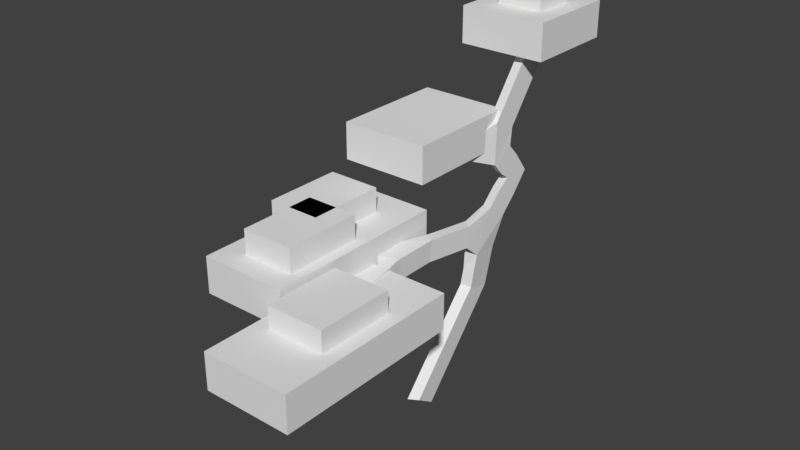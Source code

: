 # Source: Bonzai2.blend  (saved by Blender 2.79.0; exported with 4.5.12 LTS)
import bpy
from mathutils import Matrix  # noqa: F401  (used for matrix-valued properties, if any)

bpy.ops.wm.read_factory_settings(use_empty=True)
scene = bpy.context.scene
scene.name = 'Scene'

# ---- collections
col_collection_1 = bpy.data.collections.new('Collection 1'); scene.collection.children.link(col_collection_1)

# ---- materials (node trees are filled in below, after node groups)
mat_material = bpy.data.materials.new('Material')
mat_material.alpha_threshold = 0.0
mat_material.use_transparent_shadow = False
mat_material.roughness = 0.5
mat_material.line_color = (0.0, 0.0, 0.0, 1.0)

# ---- material node trees

# ---- world
world_world = bpy.data.worlds.new('World'); scene.world = world_world
world_world.color = (0.05088, 0.05088, 0.05088)
world_world.use_sun_shadow = False
world_world.sun_shadow_jitter_overblur = 0.0
world_world.cycles.sampling_method = 'MANUAL'

# ---- meshes
me_cube_001 = bpy.data.meshes.new('Cube.001')
me_cube_001.from_pydata([(-1.0, -1.0, -1.0), (-1.0, -1.0, 1.0), (-1.0, 1.0, -1.0), (-1.0, 1.0, 1.0), (1.0, -1.0, -1.0), (1.0, -1.0, 1.0), (1.0, 1.0, -1.0), (1.0, 1.0, 1.0)], [], [(0, 1, 3, 2), (2, 3, 7, 6), (6, 7, 5, 4), (4, 5, 1, 0), (2, 6, 4, 0), (7, 3, 1, 5)])
me_cube_001.use_remesh_preserve_volume = False
me_cube_001.use_remesh_preserve_attributes = False
me_cube_001.use_mirror_vertex_groups = False
me_cube_001.update()
me_cube = bpy.data.meshes.new('Cube')
me_cube.from_pydata([(-3.725e-08, -2.98e-08, 0.0), (0.06115, -2.296, 3.245), (-0.496, -0.08001, 3.567), (0.07033, 3.245, 7.637), (-0.02856, 1.891, 5.259), (0.05852, 2.512, 4.374), (-0.03356, 1.745, 3.349), (-0.3384, 1.624, 1.958), (-2.386, -1.107, 3.516), (-1.201, 0.9787, 5.434)], [(4, 9), (2, 8), (2, 1), (6, 2), (4, 3), (5, 4), (6, 5), (7, 6), (0, 7)], [])
me_cube.materials.append(mat_material)
me_cube.use_remesh_preserve_volume = False
me_cube.use_remesh_preserve_attributes = False
me_cube.use_mirror_vertex_groups = False
me_cube.update()
me_cube_002 = bpy.data.meshes.new('Cube.002')
me_cube_002.from_pydata([(-1.0, -1.0, -1.0), (-1.0, -1.0, 1.0), (-1.0, 1.0, -1.0), (-1.0, 1.0, 1.0), (1.0, -1.0, -1.0), (1.0, -1.0, 1.0), (1.0, 1.0, -1.0), (1.0, 1.0, 1.0)], [], [(0, 1, 3, 2), (2, 3, 7, 6), (6, 7, 5, 4), (4, 5, 1, 0), (2, 6, 4, 0), (7, 3, 1, 5)])
me_cube_002.use_remesh_preserve_volume = False
me_cube_002.use_remesh_preserve_attributes = False
me_cube_002.use_mirror_vertex_groups = False
me_cube_002.update()
me_cube_003 = bpy.data.meshes.new('Cube.003')
me_cube_003.from_pydata([(-1.0, -1.0, -1.0), (-1.0, -1.0, 1.0), (-1.0, 1.0, -1.0), (-1.0, 1.0, 1.0), (1.0, -1.0, -1.0), (1.0, -1.0, 1.0), (1.0, 1.0, -1.0), (1.0, 1.0, 1.0)], [], [(0, 1, 3, 2), (2, 3, 7, 6), (6, 7, 5, 4), (4, 5, 1, 0), (2, 6, 4, 0), (7, 3, 1, 5)])
me_cube_003.use_remesh_preserve_volume = False
me_cube_003.use_remesh_preserve_attributes = False
me_cube_003.use_mirror_vertex_groups = False
me_cube_003.update()
me_cube_004 = bpy.data.meshes.new('Cube.004')
me_cube_004.from_pydata([(-1.0, -1.0, -1.0), (-1.0, -1.0, 1.0), (-1.0, 1.0, -1.0), (-1.0, 1.0, 1.0), (1.0, -1.0, -1.0), (1.0, -1.0, 1.0), (1.0, 1.0, -1.0), (1.0, 1.0, 1.0)], [], [(0, 1, 3, 2), (2, 3, 7, 6), (6, 7, 5, 4), (4, 5, 1, 0), (2, 6, 4, 0), (7, 3, 1, 5)])
me_cube_004.use_remesh_preserve_volume = False
me_cube_004.use_remesh_preserve_attributes = False
me_cube_004.use_mirror_vertex_groups = False
me_cube_004.update()
me_cube_006 = bpy.data.meshes.new('Cube.006')
me_cube_006.from_pydata([(-1.0, -1.0, -1.0), (-1.0, -1.0, 1.0), (-1.0, 1.0, -1.0), (-1.0, 1.0, 1.0), (1.0, -1.0, -1.0), (1.0, -1.0, 1.0), (1.0, 1.0, -1.0), (1.0, 1.0, 1.0), (-1.808, 0.3445, -1.0), (-1.808, 0.3445, 1.0), (-1.808, 2.345, -1.0), (-1.808, 2.345, 1.0), (0.1917, 0.3445, -1.0), (0.1917, 0.3445, 1.0), (0.1917, 2.345, -1.0), (0.1917, 2.345, 1.0)], [], [(0, 1, 3, 2), (2, 3, 7, 6), (6, 7, 5, 4), (4, 5, 1, 0), (2, 6, 4, 0), (7, 3, 1, 5), (8, 9, 11, 10), (10, 11, 15, 14), (14, 15, 13, 12), (12, 13, 9, 8), (10, 14, 12, 8), (15, 11, 9, 13)])
me_cube_006.use_remesh_preserve_volume = False
me_cube_006.use_remesh_preserve_attributes = False
me_cube_006.use_mirror_vertex_groups = False
me_cube_006.update()
me_cube_007 = bpy.data.meshes.new('Cube.007')
me_cube_007.from_pydata([(-1.0, -1.0, -1.0), (-1.0, -1.0, 1.0), (-1.0, 1.0, -1.0), (-1.0, 1.0, 1.0), (1.0, -1.0, -1.0), (1.0, -1.0, 1.0), (1.0, 1.0, -1.0), (1.0, 1.0, 1.0)], [], [(0, 1, 3, 2), (2, 3, 7, 6), (6, 7, 5, 4), (4, 5, 1, 0), (2, 6, 4, 0), (7, 3, 1, 5)])
me_cube_007.use_remesh_preserve_volume = False
me_cube_007.use_remesh_preserve_attributes = False
me_cube_007.use_mirror_vertex_groups = False
me_cube_007.update()
me_cube_008 = bpy.data.meshes.new('Cube.008')
me_cube_008.from_pydata([(-1.0, -1.0, -1.0), (-1.0, -1.0, 1.0), (-1.0, 1.0, -1.0), (-1.0, 1.0, 1.0), (1.0, -1.0, -1.0), (1.0, -1.0, 1.0), (1.0, 1.0, -1.0), (1.0, 1.0, 1.0)], [], [(0, 1, 3, 2), (2, 3, 7, 6), (6, 7, 5, 4), (4, 5, 1, 0), (2, 6, 4, 0), (7, 3, 1, 5)])
me_cube_008.use_remesh_preserve_volume = False
me_cube_008.use_remesh_preserve_attributes = False
me_cube_008.use_mirror_vertex_groups = False
me_cube_008.update()

# ---- objects
ob_cube_001 = bpy.data.objects.new('Cube.001', me_cube_001)
ob_cube = bpy.data.objects.new('Cube', me_cube)
ob_cube_002 = bpy.data.objects.new('Cube.002', me_cube_002)
ob_cube_003 = bpy.data.objects.new('Cube.003', me_cube_003)
ob_cube_004 = bpy.data.objects.new('Cube.004', me_cube_004)
ob_cube_006 = bpy.data.objects.new('Cube.006', me_cube_006)
ob_cube_007 = bpy.data.objects.new('Cube.007', me_cube_007)
ob_cube_008 = bpy.data.objects.new('Cube.008', me_cube_008)

# ---- transforms, parenting, visibility, modifiers, constraints
ob_cube_001.location = (-1.439, -1.405, 3.809)
ob_cube_001.scale = (1.0, 2.132, 0.4148)
ob_cube_001.lineart.crease_threshold = 0.0
ob_cube.location = (0.0, 0.0, 0.0)
ob_cube.scale = (0.4468, 1.265, 1.0)
ob_cube.lock_rotations_4d = False
ob_cube.empty_display_type = 'ARROWS'
ob_cube.lineart.crease_threshold = 0.0
_m = ob_cube.modifiers.new('Skin', 'SKIN')
ob_cube_002.location = (0.3114, -3.055, 3.218)
ob_cube_002.scale = (1.0, 2.132, 0.4148)
ob_cube_002.lineart.crease_threshold = 0.0
ob_cube_003.location = (-0.9936, 1.34, 5.586)
ob_cube_003.scale = (1.0, 1.325, 0.4148)
ob_cube_003.lineart.crease_threshold = 0.0
ob_cube_004.location = (-0.3212, 4.109, 7.479)
ob_cube_004.scale = (1.0, 1.1, 0.4148)
ob_cube_004.lineart.crease_threshold = 0.0
ob_cube_006.location = (-1.299, -2.106, 4.361)
ob_cube_006.scale = (0.6063, 0.8953, 0.4148)
ob_cube_006.lineart.crease_threshold = 0.0
ob_cube_007.location = (0.3114, -3.055, 3.716)
ob_cube_007.scale = (0.6577, 0.8881, 0.4148)
ob_cube_007.lineart.crease_threshold = 0.0
ob_cube_008.location = (-0.3212, 4.109, 7.964)
ob_cube_008.scale = (0.5337, 0.4862, 0.4148)
ob_cube_008.lineart.crease_threshold = 0.0

# ---- collection membership
col_collection_1.objects.link(ob_cube_001)
col_collection_1.objects.link(ob_cube)
col_collection_1.objects.link(ob_cube_002)
col_collection_1.objects.link(ob_cube_003)
col_collection_1.objects.link(ob_cube_004)
col_collection_1.objects.link(ob_cube_006)
col_collection_1.objects.link(ob_cube_007)
col_collection_1.objects.link(ob_cube_008)

# ---- scene / render settings (as saved in the file)
scene.frame_start = 1; scene.frame_end = 250; scene.frame_set(1)
scene.render.engine = 'BLENDER_EEVEE_NEXT'
scene.render.resolution_percentage = 50
scene.render.dither_intensity = 0.0
scene.cycles.use_denoising = False
scene.cycles.samples = 128
scene.cycles.sampling_pattern = 'TABULATED_SOBOL'
scene.cycles.use_adaptive_sampling = False
scene.cycles.use_light_tree = False
scene.cycles.blur_glossy = 0.0
scene.cycles.sample_clamp_indirect = 0.0
scene.view_settings.view_transform = 'Standard'
bpy.context.view_layer.update()

# ---- added for rendering (the .blend has no active camera and no usable light): camera, sun
cam_auto = bpy.data.cameras.new('AutoCamera')
cam_auto.lens = 50.0
cam_auto.sensor_width = 36.0
cam_auto.clip_end = 1000.0
ob_auto_camera = bpy.data.objects.new('AutoCamera', cam_auto)
scene.collection.objects.link(ob_auto_camera)
ob_auto_camera.location = (12.3587, -15.4957, 14.4465)
ob_auto_camera.rotation_euler = (1.09748, -7.21219e-08, 0.694738)
scene.camera = ob_auto_camera
light_auto_sun = bpy.data.lights.new('AutoSun', 'SUN')
light_auto_sun.energy = 3.0
light_auto_sun.angle = 0.0523599
ob_auto_sun = bpy.data.objects.new('AutoSun', light_auto_sun)
scene.collection.objects.link(ob_auto_sun)
ob_auto_sun.rotation_euler = (0.872665, 0.174533, 0.523599)
bpy.context.view_layer.update()
